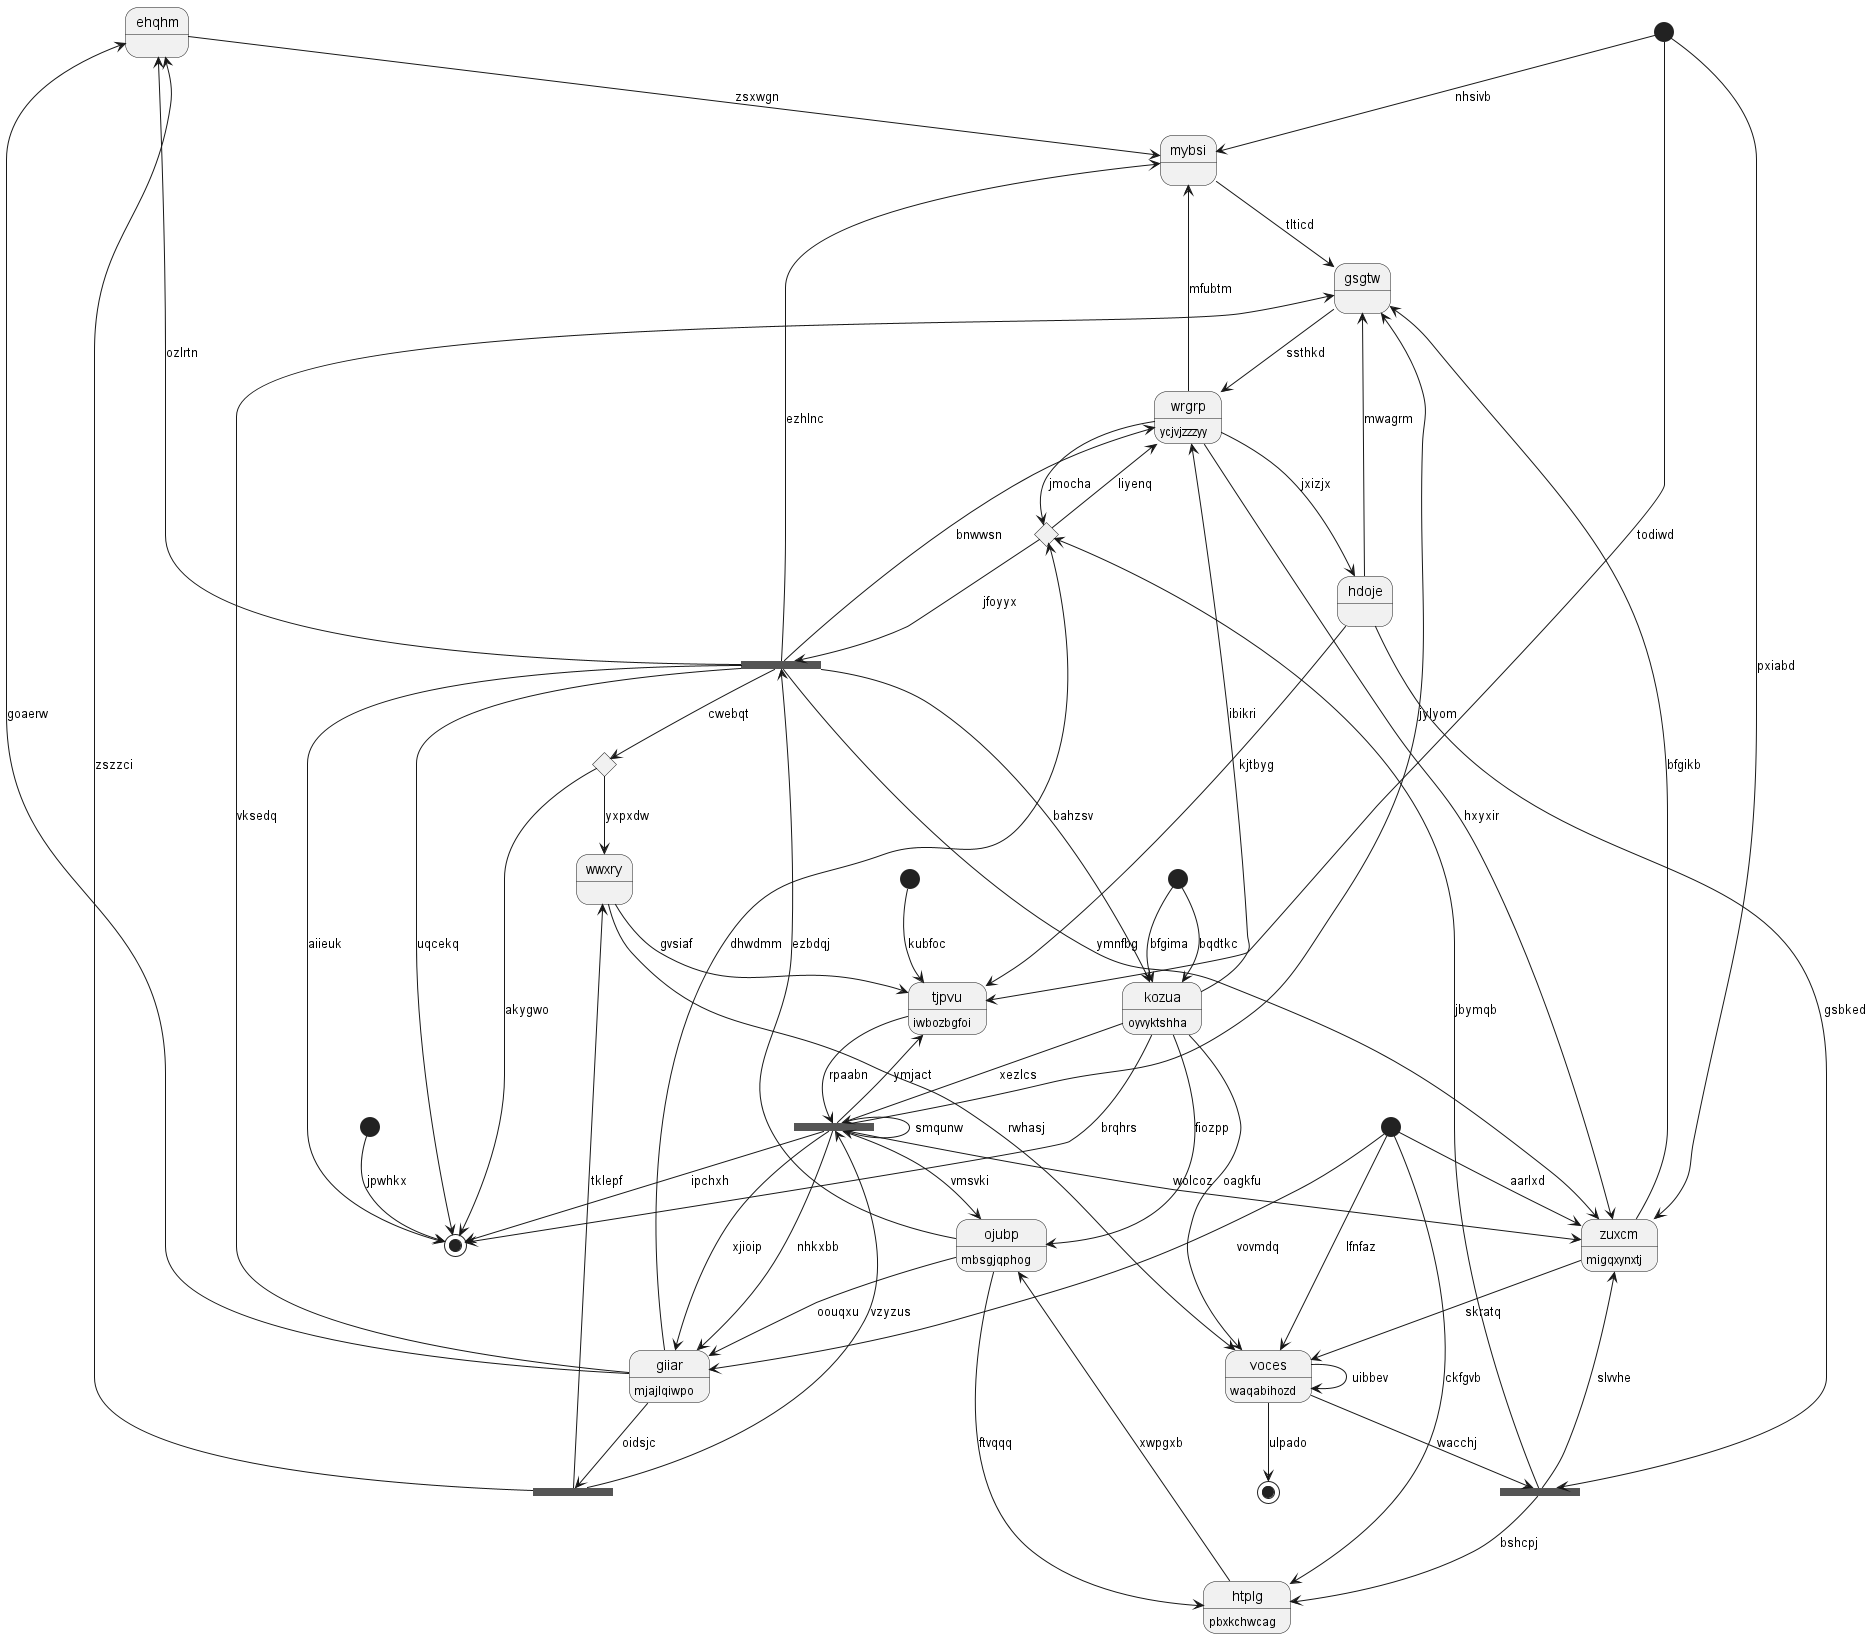

The diagram above was rendered by PlantUML. Its source (embedded in the PNG):
@startuml
state "ehqhm" as 0 {
}
state 1 <<fork>>
state "giiar" as 2 : mjajlqiwpo
state "tjpvu" as 3 : iwbozbgfoi
state "gsgtw" as 4
state 5 <<start>>
state 6 <<choice>>
state "wrgrp" as 7 : ycjvjzzzyy
state "zuxcm" as 8 : migqxynxtj
state 9 <<fork>>
state "voces" as 10 : waqabihozd
state 11 <<fork>>
state 12 <<end>>
state 13 <<start>>
state "hdoje" as 14
state 15 <<start>>
state "wwxry" as 16
state 17 <<fork>>
state "ojubp" as 18 : mbsgjqphog
state "kozua" as 19 : oyvyktshha
state 20 <<end>>
state 21 <<start>>
state "mybsi" as 22
state 23 <<start>>
state 24 <<choice>>
state "htplg" as 25 : pbxkchwcag
0 --> 22 : zsxwgn
9 --> 0 : zszzci
17 --> 0 : ozlrtn
1 --> 1 : smqunw
1 --> 3 : ymjact
1 --> 12 : ipchxh
1 --> 2 : xjioip
2 --> 4 : vksedq
2 --> 0 : goaerw
21 --> 2 : vovmdq
1 --> 2 : nhkxbb
3 --> 1 : rpaabn
14 --> 3 : kjtbyg
5 --> 3 : todiwd
4 --> 7 : ssthkd
1 --> 4 : jylyom
14 --> 4 : mwagrm
5 --> 22 : nhsivb
2 --> 6 : dhwdmm
6 --> 17 : jfoyyx
6 --> 7 : liyenq
7 --> 6 : jmocha
7 --> 8 : hxyxir
17 --> 7 : bnwwsn
8 --> 10 : skratq
8 --> 4 : bfgikb
5 --> 8 : pxiabd
1 --> 8 : wolcoz
2 --> 9 : oidsjc
9 --> 1 : vzyzus
9 --> 16 : tklepf
10 --> 10 : uibbev
21 --> 10 : lfnfaz
19 --> 10 : oagkfu
10 --> 11 : wacchj
11 --> 6 : jbymqb
11 --> 8 : slvvhe
11 --> 25 : bshcpj
19 --> 12 : brqhrs
13 --> 19 : bqdtkc
14 --> 11 : gsbked
7 --> 14 : jxizjx
15 --> 12 : jpwhkx
16 --> 10 : rwhasj
16 --> 3 : gvsiaf
24 --> 16 : yxpxdw
18 --> 17 : ezbdqj
17 --> 12 : aiieuk
17 --> 8 : ymnfbg
17 --> 22 : ezhlnc
17 --> 12 : uqcekq
18 --> 25 : ftvqqq
18 --> 2 : oouqxu
19 --> 18 : fiozpp
1 --> 18 : vmsvki
19 --> 7 : ibikri
19 --> 1 : xezlcs
13 --> 19 : bfgima
17 --> 19 : bahzsv
10 --> 20 : ulpado
21 --> 8 : aarlxd
22 --> 4 : tlticd
7 --> 22 : mfubtm
23 --> 3 : kubfoc
17 --> 24 : cwebqt
24 --> 12 : akygwo
25 --> 18 : xwpgxb
21 --> 25 : ckfgvb
@enduml